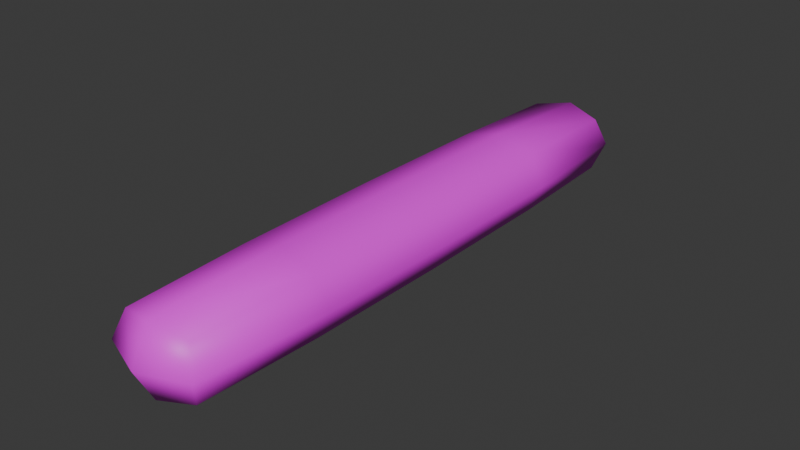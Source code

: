 # Source: farton.blend  (saved by Blender 5.1.30; exported with 4.5.12 LTS)
import bpy
from mathutils import Matrix  # noqa: F401  (used for matrix-valued properties, if any)

bpy.ops.wm.read_factory_settings(use_empty=True)
scene = bpy.context.scene
scene.name = 'Scene'

# ---- collections
col_collection = bpy.data.collections.new('Collection'); scene.collection.children.link(col_collection)

# ---- images (referenced by path relative to the original .blend; pixels are not part of the script)
import os
ASSET_DIR = os.environ.get("B2B_ASSET_DIR", "")  # directory of the original .blend (textures are referenced by path, not embedded)
HERE = os.path.dirname(os.path.abspath(__file__))  # packed textures are extracted next to this script under _unpacked/

def load_image(name, relpath, width, height, colorspace="sRGB"):
    """Load a texture the original file referenced (path relative to the .blend, or extracted next to this script)."""
    p = next((c for c in (os.path.join(HERE, relpath), os.path.join(ASSET_DIR, relpath)) if relpath and os.path.exists(c)), "")
    if p:
        img = bpy.data.images.load(p, check_existing=True)
        img.name = name
    else:  # same state as the original file: an image datablock whose file is absent (Cycles renders it pink)
        img = bpy.data.images.new(name, width, height)
        img.source = "FILE"
        img.filepath = "//" + (relpath or name)
    img.colorspace_settings.name = colorspace
    return img
img_untitled = load_image('Untitled', 'farton_texture.png', 1024, 1024, 'sRGB')

# ---- materials (node trees are filled in below, after node groups)
mat_material = bpy.data.materials.new('Material')
mat_material.alpha_threshold = 0.0
mat_material.use_backface_culling_lightprobe_volume = False
mat_material.roughness = 0.5
mat_material.line_color = (0.0, 0.0, 0.0, 1.0)

# ---- material node trees
mat_material.use_nodes = True; mat_material.node_tree.nodes.clear()
_N = mat_material.node_tree.nodes; _L = mat_material.node_tree.links
n0 = _N.new('ShaderNodeOutputMaterial'); n0.name = 'Material Output'; n0.location = (200, 100)
n1 = _N.new('ShaderNodeBsdfPrincipled'); n1.name = 'Principled BSDF'; n1.location = (-200, 100)
n2 = _N.new('ShaderNodeTexImage'); n2.name = 'Image Texture'; n2.location = (-490, 80)
n2.image = img_untitled
n2.interpolation = 'Closest'
_L.new(n1.outputs[0], n0.inputs[0])
_L.new(n2.outputs[0], n1.inputs[0])
n0.is_active_output = True

# ---- world
world_world = bpy.data.worlds.new('World'); scene.world = world_world
world_world.use_nodes = True; world_world.node_tree.nodes.clear()
_N = world_world.node_tree.nodes; _L = world_world.node_tree.links
n0 = _N.new('ShaderNodeOutputWorld'); n0.name = 'World Output'; n0.location = (200, 100)
n1 = _N.new('ShaderNodeBackground'); n1.name = 'Background'; n1.location = (-200, 100)
n1.inputs[0].default_value = (0.05088, 0.05088, 0.05088, 1.0)
_L.new(n1.outputs[0], n0.inputs[0])
n0.is_active_output = True
world_world.color = (0.05088, 0.05088, 0.05088)
world_world.sun_shadow_jitter_overblur = 0.0

# ---- meshes
me_cube = bpy.data.meshes.new('Cube')
me_cube.from_pydata([(0.1715, 1.291, 0.1288), (0.1715, 1.291, -0.1288), (0.1715, -1.291, 0.1288), (0.1715, -1.291, -0.1288), (-0.1715, 1.291, 0.1288), (-0.1715, 1.291, -0.1288), (-0.1715, -1.291, 0.1288), (-0.1715, -1.291, -0.1288), (-0.1892, 4.567e-09, -0.142), (0.1892, -3.653e-09, 0.142), (-0.1892, -9.134e-10, 0.142), (0.1892, -3.653e-09, -0.142), (-0.1858, -0.7083, -0.1395), (-2.491e-10, 1.333, -0.1634), (0.2176, 1.333, -1.87e-10), (-0.2176, -1.333, -1.87e-10), (0.2176, -1.333, 0.0), (-0.2176, 1.333, 0.0), (0.0, -1.333, 0.1634), (0.1858, -0.7083, 0.1395), (1.246e-09, -1.333, -0.1634), (-0.1858, 0.7083, 0.1395), (0.0, 1.333, 0.1634), (0.1858, 0.7083, -0.1395), (-0.1858, 0.7083, -0.1395), (0.1858, 0.7083, 0.1395), (-0.1858, -0.7083, 0.1395), (0.1858, -0.7083, -0.1395), (0.2601, -3.653e-09, 0.0), (0.0, -3.653e-09, -0.1953), (-0.2601, 1.827e-09, 0.0), (0.0, -1.827e-09, 0.1953), (-4.982e-10, -0.7083, 0.1918), (-7.473e-10, -1.417, 0.0), (-0.2555, 0.7083, 3.741e-10), (2.491e-09, -0.7083, -0.1918), (0.2555, -0.7083, 3.928e-09), (7.473e-10, 1.417, 0.0), (0.2555, 0.7083, 0.0), (0.0, 0.7083, -0.1918), (-0.2555, -0.7083, 0.0), (0.0, 0.7083, 0.1918)], [], [(9, 31, 32, 19), (31, 10, 26, 32), (32, 26, 6, 18), (19, 32, 18, 2), (3, 16, 33, 20), (16, 2, 18, 33), (33, 18, 6, 15), (20, 33, 15, 7), (8, 30, 34, 24), (30, 10, 21, 34), (34, 21, 4, 17), (24, 34, 17, 5), (8, 29, 35, 12), (29, 11, 27, 35), (35, 27, 3, 20), (12, 35, 20, 7), (11, 28, 36, 27), (28, 9, 19, 36), (36, 19, 2, 16), (27, 36, 16, 3), (5, 17, 37, 13), (17, 4, 22, 37), (37, 22, 0, 14), (13, 37, 14, 1), (1, 14, 38, 23), (14, 0, 25, 38), (38, 25, 9, 28), (23, 38, 28, 11), (5, 13, 39, 24), (13, 1, 23, 39), (39, 23, 11, 29), (24, 39, 29, 8), (7, 15, 40, 12), (15, 6, 26, 40), (40, 26, 10, 30), (12, 40, 30, 8), (0, 22, 41, 25), (22, 4, 21, 41), (41, 21, 10, 31), (25, 41, 31, 9)])
me_cube.polygons.foreach_set('use_smooth', [True] * 40)
_k = {(1, 13): 0.3981, (5, 13): 0.3981, (0, 14): 0.3981, (1, 14): 0.3981, (7, 15): 0.3981, (6, 15): 0.3981, (2, 16): 0.3981, (3, 16): 0.3981, (4, 17): 0.3981, (5, 17): 0.3981, (2, 18): 0.3981, (6, 18): 0.3981, (7, 20): 0.3981, (3, 20): 0.3981, (4, 22): 0.3981, (0, 22): 0.3981}
me_cube.attributes.new('crease_edge', 'FLOAT', 'EDGE').data.foreach_set('value', [_k.get((min(e.vertices), max(e.vertices)), 0.0) for e in me_cube.edges])
_uv = me_cube.uv_layers.new(name='UVMap')
_uv.uv.foreach_set('vector', [0.4249, 0.5, 0.3558, 0.5, 0.3591, 0.2511, 0.4265, 0.2531, 0.01998, 0.5, 0.08908, 0.5, 0.09066, 0.7469, 0.02323, 0.7489, 0.02323, 0.7489, 0.09066, 0.7469, 0.09627, 0.9506, 0.03559, 0.9681, 0.4265, 0.2531, 0.3591, 0.2511, 0.3714, 0.03187, 0.4321, 0.04942, 0.7499, 0.1896, 0.8067, 0.1837, 0.7954, 0.2662, 0.731, 0.2574, 0.8067, 0.1837, 0.8598, 0.2046, 0.8598, 0.275, 0.7954, 0.2662, 0.7954, 0.2662, 0.8598, 0.275, 0.8409, 0.3428, 0.7841, 0.3487, 0.731, 0.2574, 0.7954, 0.2662, 0.7841, 0.3487, 0.731, 0.3278, 0.2005, 0.5, 0.1448, 0.5, 0.1448, 0.2539, 0.1989, 0.2531, 0.1448, 0.5, 0.08908, 0.5, 0.09066, 0.2531, 0.1448, 0.2539, 0.1448, 0.2539, 0.09066, 0.2531, 0.09627, 0.04942, 0.1448, 0.03565, 0.1989, 0.2531, 0.1448, 0.2539, 0.1448, 0.03565, 0.1933, 0.04942, 0.2005, 0.5, 0.2696, 0.5, 0.2664, 0.7489, 0.1989, 0.7469, 0.6054, 0.5, 0.5363, 0.5, 0.5347, 0.2531, 0.6022, 0.2511, 0.6022, 0.2511, 0.5347, 0.2531, 0.5291, 0.04942, 0.5898, 0.03187, 0.1989, 0.7469, 0.2664, 0.7489, 0.254, 0.9681, 0.1933, 0.9506, 0.5363, 0.5, 0.4806, 0.5, 0.4806, 0.2539, 0.5347, 0.2531, 0.4806, 0.5, 0.4249, 0.5, 0.4265, 0.2531, 0.4806, 0.2539, 0.4806, 0.2539, 0.4265, 0.2531, 0.4321, 0.04942, 0.4806, 0.03565, 0.5347, 0.2531, 0.4806, 0.2539, 0.4806, 0.03565, 0.5291, 0.04942, 0.731, 0.5261, 0.7841, 0.5052, 0.7954, 0.5877, 0.731, 0.5965, 0.7841, 0.5052, 0.8409, 0.5111, 0.8598, 0.5789, 0.7954, 0.5877, 0.7954, 0.5877, 0.8598, 0.5789, 0.8598, 0.6493, 0.8067, 0.6702, 0.731, 0.5965, 0.7954, 0.5877, 0.8067, 0.6702, 0.7499, 0.6643, 0.5291, 0.9506, 0.4806, 0.9644, 0.4806, 0.7461, 0.5347, 0.7469, 0.4806, 0.9644, 0.4321, 0.9506, 0.4265, 0.7469, 0.4806, 0.7461, 0.4806, 0.7461, 0.4265, 0.7469, 0.4249, 0.5, 0.4806, 0.5, 0.5347, 0.7469, 0.4806, 0.7461, 0.4806, 0.5, 0.5363, 0.5, 0.1933, 0.04942, 0.254, 0.03187, 0.2664, 0.2511, 0.1989, 0.2531, 0.5898, 0.9681, 0.5291, 0.9506, 0.5347, 0.7469, 0.6022, 0.7489, 0.6022, 0.7489, 0.5347, 0.7469, 0.5363, 0.5, 0.6054, 0.5, 0.1989, 0.2531, 0.2664, 0.2511, 0.2696, 0.5, 0.2005, 0.5, 0.1933, 0.9506, 0.1448, 0.9644, 0.1448, 0.7461, 0.1989, 0.7469, 0.1448, 0.9644, 0.09627, 0.9506, 0.09066, 0.7469, 0.1448, 0.7461, 0.1448, 0.7461, 0.09066, 0.7469, 0.08908, 0.5, 0.1448, 0.5, 0.1989, 0.7469, 0.1448, 0.7461, 0.1448, 0.5, 0.2005, 0.5, 0.4321, 0.9506, 0.3714, 0.9681, 0.3591, 0.7489, 0.4265, 0.7469, 0.03559, 0.03187, 0.09627, 0.04942, 0.09066, 0.2531, 0.02323, 0.2511, 0.02323, 0.2511, 0.09066, 0.2531, 0.08908, 0.5, 0.01998, 0.5, 0.4265, 0.7469, 0.3591, 0.7489, 0.3558, 0.5, 0.4249, 0.5])
me_cube.materials.append(mat_material)
me_cube.use_mirror_vertex_groups = False
me_cube.update()

# ---- objects
ob_farton = bpy.data.objects.new('farton', me_cube)

# ---- transforms, parenting, visibility, modifiers, constraints
ob_farton.location = (0.0, 0.0, 0.0)
ob_farton.lock_rotations_4d = False
ob_farton.empty_display_type = 'ARROWS'
ob_farton.lineart.crease_threshold = 0.0

# ---- collection membership
col_collection.objects.link(ob_farton)

# ---- scene / render settings (as saved in the file)
scene.frame_start = 1; scene.frame_end = 250; scene.frame_set(0)
scene.render.engine = 'BLENDER_EEVEE_NEXT'
scene.render.bake_bias = 0.0
scene.render.bake_samples = 0
scene.cycles.sampling_pattern = 'TABULATED_SOBOL'
scene.eevee.use_volume_custom_range = False
bpy.context.view_layer.update()

# ---- added for rendering (the .blend has no active camera and no usable light): camera, sun
cam_auto = bpy.data.cameras.new('AutoCamera')
cam_auto.lens = 50.0
cam_auto.sensor_width = 36.0
cam_auto.clip_end = 1000.0
ob_auto_camera = bpy.data.objects.new('AutoCamera', cam_auto)
scene.collection.objects.link(ob_auto_camera)
ob_auto_camera.location = (2.68958, -3.2275, 2.15167)
ob_auto_camera.rotation_euler = (1.09748, -7.21219e-08, 0.694738)
scene.camera = ob_auto_camera
light_auto_sun = bpy.data.lights.new('AutoSun', 'SUN')
light_auto_sun.energy = 3.0
light_auto_sun.angle = 0.0523599
ob_auto_sun = bpy.data.objects.new('AutoSun', light_auto_sun)
scene.collection.objects.link(ob_auto_sun)
ob_auto_sun.rotation_euler = (0.872665, 0.174533, 0.523599)
bpy.context.view_layer.update()
